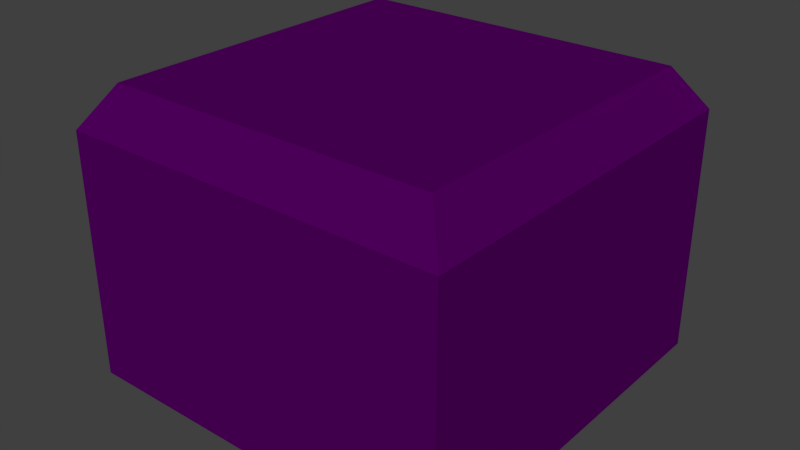 # Source: SpikeEnemyArmor_0.1.blend  (saved by Blender 2.72.0; exported with 4.5.12 LTS)
import bpy
from mathutils import Matrix  # noqa: F401  (used for matrix-valued properties, if any)

bpy.ops.wm.read_factory_settings(use_empty=True)
scene = bpy.context.scene
scene.name = 'Scene'

# ---- collections
col_collection_1 = bpy.data.collections.new('Collection 1'); scene.collection.children.link(col_collection_1)

# ---- materials (node trees are filled in below, after node groups)
mat_armorcol = bpy.data.materials.new('ArmorCol')
mat_armorcol.alpha_threshold = 0.0
mat_armorcol.use_transparent_shadow = False
mat_armorcol.diffuse_color = (0.08074, 0.0, 0.1107, 1.0)
mat_armorcol.roughness = 0.5

# ---- material node trees

# ---- world
world_world = bpy.data.worlds.new('World'); scene.world = world_world
world_world.color = (0.05088, 0.05088, 0.05088)
world_world.use_sun_shadow = False
world_world.sun_shadow_jitter_overblur = 0.0
world_world.cycles.sampling_method = 'MANUAL'
world_world.cycles.sample_map_resolution = 256

# ---- meshes
me_cube_001 = bpy.data.meshes.new('Cube.001')
me_cube_001.from_pydata([(-1.256, -1.256, -0.6416), (-1.256, 1.256, -0.6416), (1.256, 1.256, -0.6416), (1.256, -1.256, -0.6416), (-1.076, -1.076, 1.218), (-1.076, 1.076, 1.218), (1.076, 1.076, 1.218), (1.076, -1.076, 1.218), (-1.256, -1.256, 0.9521), (-1.256, 1.256, 0.9521), (1.256, 1.256, 0.9521), (1.256, -1.256, 0.9521)], [], [(8, 9, 1, 0), (9, 10, 2, 1), (10, 11, 3, 2), (11, 8, 0, 3), (0, 1, 2, 3), (7, 6, 5, 4), (4, 5, 9, 8), (5, 6, 10, 9), (6, 7, 11, 10), (7, 4, 8, 11)])
_uv = me_cube_001.uv_layers.new(name='UVMap')
_uv.uv.foreach_set('vector', [0.7442, 1.0, 0.7442, 0.5, 1.0, 0.5, 1.0, 1.0, 0.7442, 0.5, 0.7442, 2.373e-08, 1.0, 0.0, 1.0, 0.5, 0.4458, 0.5, 0.4458, 9.492e-08, 0.7016, 0.0, 0.7016, 0.5, 0.2558, 0.5, 0.2558, 1.0, 7.653e-08, 1.0, 0.0, 0.5, 3.827e-08, 0.5, 0.0, 4.746e-08, 0.4032, 0.0, 0.4032, 0.5, 0.7016, 0.5, 0.7016, 0.9282, 0.3563, 0.9282, 0.3563, 0.5, 0.7016, 0.9641, 0.7016, 0.5359, 0.7442, 0.5, 0.7442, 1.0, 0.7016, 0.4641, 0.7016, 0.03588, 0.7442, 2.373e-08, 0.7442, 0.5, 0.4032, 0.4641, 0.4032, 0.03588, 0.4458, 9.492e-08, 0.4458, 0.5, 0.2984, 0.5359, 0.2984, 0.9641, 0.2558, 1.0, 0.2558, 0.5])
me_cube_001.materials.append(mat_armorcol)
me_cube_001.use_remesh_preserve_volume = False
me_cube_001.use_remesh_preserve_attributes = False
me_cube_001.use_mirror_vertex_groups = False
me_cube_001.update()

# ---- objects
ob_cube = bpy.data.objects.new('Cube', me_cube_001)

# ---- transforms, parenting, visibility, modifiers, constraints
ob_cube.location = (0.0, 0.0, 0.0)
ob_cube.lineart.crease_threshold = 0.0

# ---- collection membership
col_collection_1.objects.link(ob_cube)

# ---- scene / render settings (as saved in the file)
scene.frame_start = 1; scene.frame_end = 250; scene.frame_set(1)
scene.render.engine = 'BLENDER_EEVEE_NEXT'
scene.render.resolution_percentage = 50
scene.render.dither_intensity = 0.0
scene.cycles.use_denoising = False
scene.cycles.samples = 10
scene.cycles.sampling_pattern = 'TABULATED_SOBOL'
scene.cycles.light_sampling_threshold = 0.0
scene.cycles.use_adaptive_sampling = False
scene.cycles.use_light_tree = False
scene.cycles.blur_glossy = 0.0
scene.cycles.pixel_filter_type = 'GAUSSIAN'
scene.cycles.sample_clamp_indirect = 0.0
scene.view_settings.view_transform = 'Standard'
bpy.context.view_layer.update()

# ---- added for rendering (the .blend has no active camera and no usable light): camera, sun
cam_auto = bpy.data.cameras.new('AutoCamera')
cam_auto.lens = 50.0
cam_auto.sensor_width = 36.0
cam_auto.clip_end = 1000.0
ob_auto_camera = bpy.data.objects.new('AutoCamera', cam_auto)
scene.collection.objects.link(ob_auto_camera)
ob_auto_camera.location = (3.70966, -4.4516, 3.25575)
ob_auto_camera.rotation_euler = (1.09748, -7.21219e-08, 0.694738)
scene.camera = ob_auto_camera
light_auto_sun = bpy.data.lights.new('AutoSun', 'SUN')
light_auto_sun.energy = 3.0
light_auto_sun.angle = 0.0523599
ob_auto_sun = bpy.data.objects.new('AutoSun', light_auto_sun)
scene.collection.objects.link(ob_auto_sun)
ob_auto_sun.rotation_euler = (0.872665, 0.174533, 0.523599)
bpy.context.view_layer.update()
